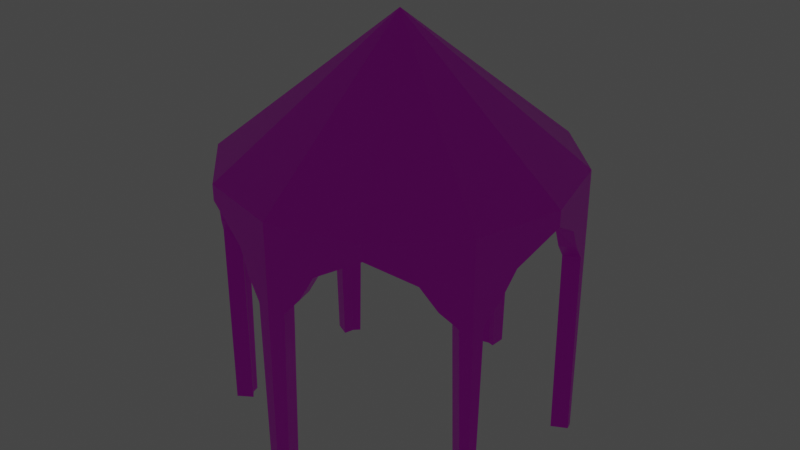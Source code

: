 # Source: Bazzar.blend  (saved by Blender 2.82.7; exported with 4.5.12 LTS)
import bpy
from mathutils import Matrix  # noqa: F401  (used for matrix-valued properties, if any)

bpy.ops.wm.read_factory_settings(use_empty=True)
scene = bpy.context.scene
scene.name = 'Scene'

# ---- collections
col_collection = bpy.data.collections.new('Collection'); scene.collection.children.link(col_collection)

# ---- images (referenced by path relative to the original .blend; pixels are not part of the script)
import os
ASSET_DIR = os.environ.get("B2B_ASSET_DIR", "")  # directory of the original .blend (textures are referenced by path, not embedded)
HERE = os.path.dirname(os.path.abspath(__file__))  # packed textures are extracted next to this script under _unpacked/

def load_image(name, relpath, width, height, colorspace="sRGB"):
    """Load a texture the original file referenced (path relative to the .blend, or extracted next to this script)."""
    p = next((c for c in (os.path.join(HERE, relpath), os.path.join(ASSET_DIR, relpath)) if relpath and os.path.exists(c)), "")
    if p:
        img = bpy.data.images.load(p, check_existing=True)
        img.name = name
    else:  # same state as the original file: an image datablock whose file is absent (Cycles renders it pink)
        img = bpy.data.images.new(name, width, height)
        img.source = "FILE"
        img.filepath = "//" + (relpath or name)
    img.colorspace_settings.name = colorspace
    return img
img_bazzar = load_image('bazzar', 'bazzar.png', 1024, 1024, 'sRGB')

# ---- materials (node trees are filled in below, after node groups)
mat_bazzar_baked = bpy.data.materials.new('Bazzar Baked')
mat_bazzar_baked.alpha_threshold = 0.0
mat_bazzar_baked.line_color = (0.0, 0.0, 0.0, 1.0)

# ---- material node trees
mat_bazzar_baked.use_nodes = True; mat_bazzar_baked.node_tree.nodes.clear()
_N = mat_bazzar_baked.node_tree.nodes; _L = mat_bazzar_baked.node_tree.links
n0 = _N.new('ShaderNodeOutputMaterial'); n0.name = 'Material Output'; n0.location = (1064, 346)
n1 = _N.new('ShaderNodeBsdfPrincipled'); n1.name = 'Principled BSDF'; n1.location = (617, 399)
n1.distribution = 'GGX'
n1.subsurface_method = 'BURLEY'
n1.inputs[2].default_value = 0.4
n1.inputs[3].default_value = 1.45
n1.inputs[27].default_value = (0.0, 0.0, 0.0, 1.0)
n1.inputs[28].default_value = 1.0
n2 = _N.new('ShaderNodeTexImage'); n2.name = 'Image Texture'; n2.location = (258, 320)
n2.image = img_bazzar
_L.new(n1.outputs[0], n0.inputs[0])
_L.new(n2.outputs[0], n1.inputs[0])
n0.is_active_output = True

# ---- world
world_world = bpy.data.worlds.new('World'); scene.world = world_world
world_world.use_nodes = True; world_world.node_tree.nodes.clear()
_N = world_world.node_tree.nodes; _L = world_world.node_tree.links
n0 = _N.new('ShaderNodeOutputWorld'); n0.name = 'World Output'; n0.location = (300, 300)
n1 = _N.new('ShaderNodeBackground'); n1.name = 'Background'; n1.location = (10, 300)
n1.inputs[0].default_value = (0.05088, 0.05088, 0.05088, 1.0)
_L.new(n1.outputs[0], n0.inputs[0])
n0.is_active_output = True
world_world.color = (0.05088, 0.05088, 0.05088)
world_world.use_sun_shadow = False
world_world.sun_shadow_jitter_overblur = 0.0

# ---- lights
light_light = bpy.data.lights.new('Light', 'POINT')
light_light.transmission_factor = 0.0
light_light.energy = 1000.0
light_light.shadow_soft_size = 0.1
light_light.shadow_maximum_resolution = 0.006
light_light.use_absolute_resolution = True

# ---- meshes
me_cone = bpy.data.meshes.new('Cone')
me_cone.from_pydata([(85.5, 148.1, 262.0), (148.1, 85.5, 262.0), (171.0, -7.475e-06, 262.0), (148.1, -85.5, 262.0), (85.5, -148.1, 262.0), (0.0, 0.0, 400.0), (2.582e-05, -171.0, 262.0), (-148.1, -85.5, 262.0), (-148.1, 85.5, 262.0), (5.469e-07, 171.0, 221.8), (85.5, 148.1, 246.5), (148.1, 85.5, 221.8), (85.5, -148.1, 246.5), (2.637e-05, -171.0, 221.8), (-85.5, -148.1, 246.5), (-148.1, -85.5, 221.8), (-171.0, -7.95e-05, 246.5), (-148.1, 85.5, 221.8), (-85.5, 148.1, 246.5), (5.419e-07, 153.9, 221.8), (133.3, 76.95, 221.8), (133.3, -76.95, 221.8), (76.95, -133.3, 246.5), (-153.9, -7.393e-05, 246.5), (-133.3, 76.95, 221.8), (76.95, 133.3, 246.5), (153.9, -9.111e-06, 246.5), (-76.95, -133.3, 246.5), (-133.3, -76.95, 221.8), (-76.95, 133.3, 246.5), (2.378e-05, -153.9, 221.8), (-9.53e-07, 153.9, 257.4), (76.95, 133.3, 257.4), (133.3, 76.95, 257.4), (153.9, -9.111e-06, 257.4), (133.3, -76.95, 257.4), (76.95, -133.3, 257.4), (2.229e-05, -153.9, 257.4), (-76.95, -133.3, 257.4), (-133.3, -76.95, 257.4), (-153.9, -7.393e-05, 257.4), (-133.3, 76.95, 257.4), (-76.95, 133.3, 257.4), (171.0, -7.475e-06, 246.5), (148.1, -85.5, 221.8), (5.472e-07, 171.0, -14.87), (148.1, -85.5, -14.87), (-148.1, -85.5, -14.87), (-148.1, 85.5, -14.87), (5.472e-07, 153.9, -14.87), (116.8, -116.8, 221.8), (133.3, -76.95, -14.87), (-133.3, -76.95, -14.87), (-133.3, 76.95, -14.87), (143.5, -90.12, -14.87), (143.6, 38.47, 221.8), (143.6, 38.47, 257.4), (159.5, 42.75, 221.8), (116.8, 116.8, 221.8), (105.1, 105.1, 221.8), (105.1, 105.1, 257.4), (42.75, 159.5, 221.8), (38.48, 143.6, 221.8), (38.48, 143.6, 257.4), (7.224, 169.1, -14.87), (6.502, 152.2, -14.87), (-42.75, 159.5, 262.0), (-42.75, 159.5, 221.8), (-38.48, 143.6, 221.8), (-38.48, 143.6, 257.4), (-7.245, 169.1, -14.87), (-6.52, 152.2, -14.87), (159.5, -42.75, 262.0), (149.8, -79.24, -14.87), (143.6, -38.48, 221.8), (143.6, -38.48, 257.4), (159.5, -42.75, 221.8), (105.1, -105.1, 257.4), (105.1, -105.1, 221.8), (116.8, -116.8, 262.0), (133.3, 76.95, -14.87), (148.1, 85.5, -14.87), (149.9, 78.82, -14.87), (129.0, 81.23, -14.87), (143.3, 90.25, -14.87), (134.9, 70.94, -14.87), (42.75, -159.5, 262.0), (42.75, -159.5, 221.8), (38.48, -143.6, 257.4), (38.48, -143.6, 221.8), (-42.75, -159.5, 262.0), (-42.75, -159.5, 221.8), (-38.47, -143.6, 257.4), (-38.47, -143.6, 221.8), (-116.8, -116.8, 262.0), (-116.8, -116.8, 221.8), (-105.1, -105.1, 221.8), (-105.1, -105.1, 257.4), (-140.7, -92.9, -14.87), (-126.6, -83.61, -14.87), (-159.5, -42.75, 262.0), (-159.5, -42.75, 221.8), (-143.6, -38.48, 257.4), (-150.2, -77.71, -14.87), (-135.2, -69.94, -14.87), (-143.6, -38.48, 221.8), (-159.5, 42.75, 221.8), (-143.6, 38.47, 221.8), (-143.6, 38.47, 257.4), (-151.2, 74.07, -14.87), (-136.0, 66.67, -14.87), (-116.8, 116.8, 221.8), (-105.1, 105.1, 257.4), (-141.6, 92.03, -14.87), (-127.4, 82.83, -14.87), (-105.1, 105.1, 221.8), (129.1, -81.11, -14.87), (134.8, -71.31, -14.87), (2.378e-05, -153.9, -14.87), (-6.44, -152.2, -14.87), (6.44, -152.2, -14.87), (-10.71, -168.1, -14.87), (10.71, -168.1, -14.87), (2.637e-05, -171.0, -14.87), (5.471e-07, 171.0, 180.2), (11.83, 167.8, 180.2), (10.65, 151.0, 180.2), (-11.85, 167.8, 180.2), (-10.67, 151.0, 180.2), (5.465e-07, 153.9, 180.2), (-148.1, 85.5, 180.2), (-137.0, 63.01, 180.2), (-152.2, 70.01, 180.2), (-124.5, 85.72, 180.2), (-138.3, 95.25, 180.2), (-133.3, 76.95, 180.2), (148.1, -85.5, 180.2), (140.0, -93.58, 180.2), (151.0, -74.5, 180.2), (133.3, -76.95, 180.2), (126.0, -84.22, 180.2), (135.9, -67.05, 180.2), (133.3, 76.95, 180.2), (148.1, 85.5, 180.2), (151.1, 74.14, 180.2), (125.9, 84.33, 180.2), (139.9, 93.7, 180.2), (136.0, 66.73, 180.2), (-10.6, -151.1, 180.2), (10.6, -151.1, 180.2), (-14.87, -167.0, 180.2), (14.87, -167.0, 180.2), (2.637e-05, -171.0, 180.2), (2.378e-05, -153.9, 180.2), (-148.1, -85.5, 180.2), (-123.8, -86.4, 180.2), (-137.6, -96.0, 180.2), (-136.3, -65.86, 180.2), (-151.4, -73.18, 180.2), (-133.3, -76.95, 180.2), (0.0, 171.0, 262.0), (-85.5, -148.1, 262.0), (-171.0, -7.95e-05, 262.0), (-85.5, 148.1, 262.0), (159.5, 42.75, 262.0), (116.8, 116.8, 262.0), (42.75, 159.5, 262.0), (-159.5, 42.75, 262.0), (-116.8, 116.8, 262.0), (-133.3, 76.95, 197.1), (-148.1, 85.5, 197.1), (-140.4, 50.37, 197.1), (-156.0, 55.97, 197.1), (-114.5, 95.71, 197.1), (-127.2, 106.3, 197.1), (-133.3, -76.95, 197.0), (-148.1, -85.5, 197.0), (-114.2, -96.01, 197.0), (-126.9, -106.7, 197.0), (-140.0, -51.8, 197.0), (-155.6, -57.56, 197.0), (2.378e-05, -153.9, 197.1), (-24.95, -147.2, 197.1), (24.95, -147.2, 197.1), (-29.23, -163.2, 197.1), (29.23, -163.2, 197.1), (2.637e-05, -171.0, 197.1), (133.3, -76.95, 197.1), (115.2, -94.98, 197.1), (139.9, -52.33, 197.1), (148.1, -85.5, 197.1), (128.1, -105.5, 197.1), (155.4, -58.15, 197.1), (148.1, 85.5, 197.1), (155.5, 57.97, 197.1), (115.2, 95.03, 197.1), (128.0, 105.6, 197.1), (139.9, 52.18, 197.1), (133.3, 76.95, 197.1), (5.441e-07, 153.9, 197.1), (5.47e-07, 171.0, 197.1), (27.76, 163.6, 197.1), (24.98, 147.2, 197.1), (-27.76, 163.6, 197.1), (-24.99, 147.2, 197.1)], [], [(166, 160, 5), (160, 66, 5), (163, 5, 66), (168, 5, 163), (8, 5, 168), (8, 167, 5), (162, 5, 167), (162, 100, 5), (7, 5, 100), (7, 94, 5), (161, 5, 94), (90, 5, 161), (90, 161, 14, 91), (100, 162, 16, 101), (168, 163, 18, 111), (164, 2, 43, 57), (86, 6, 13, 87), (79, 4, 12, 50), (94, 7, 15, 95), (66, 160, 9, 67), (167, 8, 17, 106), (165, 1, 11, 58), (166, 0, 10, 61), (72, 3, 44, 76), (10, 25, 62, 61), (132, 130, 48, 109), (133, 114, 113, 134), (133, 135, 53, 114), (156, 154, 47, 98), (74, 21, 35, 75), (115, 29, 42, 112), (62, 25, 32, 63), (96, 28, 39, 97), (78, 22, 36, 77), (68, 19, 31, 69), (59, 20, 33, 60), (105, 23, 40, 102), (89, 30, 37, 88), (55, 26, 34, 56), (107, 24, 41, 108), (93, 27, 38, 92), (157, 159, 52, 104), (98, 47, 52, 99), (46, 51, 117, 73), (70, 45, 49, 71), (109, 48, 53, 110), (23, 16, 106, 107), (141, 117, 51, 139), (126, 129, 49, 65), (127, 124, 45, 70), (131, 132, 109, 110), (141, 138, 73, 117), (22, 78, 50, 12), (155, 156, 98, 99), (137, 54, 46, 136), (20, 55, 56, 33), (1, 164, 57, 11), (25, 59, 60, 32), (59, 58, 196, 195), (124, 125, 64, 45), (157, 104, 103, 158), (45, 64, 65, 49), (19, 62, 63, 31), (160, 166, 61, 9), (29, 18, 67, 68), (62, 19, 199, 202), (29, 68, 69, 42), (129, 128, 71, 49), (163, 66, 67, 18), (26, 74, 75, 34), (2, 72, 76, 43), (21, 78, 77, 35), (82, 85, 80, 81), (146, 84, 83, 145), (147, 142, 80, 85), (143, 144, 82, 81), (3, 79, 50, 44), (87, 89, 22, 12), (22, 89, 88, 36), (4, 86, 87, 12), (30, 93, 92, 37), (6, 90, 91, 13), (159, 155, 99, 52), (27, 96, 97, 38), (161, 94, 95, 14), (47, 103, 104, 52), (28, 105, 102, 39), (154, 158, 103, 47), (7, 100, 101, 15), (23, 107, 108, 40), (135, 131, 110, 53), (162, 167, 106, 16), (48, 113, 114, 53), (24, 115, 112, 41), (18, 29, 115, 111), (130, 134, 113, 48), (8, 168, 111, 17), (76, 74, 26, 43), (26, 55, 57, 43), (58, 59, 25, 10), (16, 23, 105, 101), (139, 51, 116, 140), (136, 46, 73, 138), (140, 116, 54, 137), (14, 27, 93, 91), (96, 27, 14, 95), (151, 152, 123, 122), (152, 150, 121, 123), (149, 151, 122, 120), (84, 81, 80, 83), (153, 149, 120, 118), (148, 153, 118, 119), (116, 51, 46, 54), (123, 118, 120, 122), (121, 119, 118, 123), (62, 202, 201, 61), (19, 68, 204, 199), (115, 24, 169, 173), (106, 17, 170, 172), (24, 107, 171, 169), (64, 125, 126, 65), (70, 71, 128, 127), (199, 204, 128, 129), (200, 201, 125, 124), (203, 200, 124, 127), (202, 199, 129, 126), (170, 174, 134, 130), (169, 171, 131, 135), (171, 172, 132, 131), (173, 169, 135, 133), (173, 133, 134, 174), (172, 170, 130, 132), (188, 140, 137, 191), (190, 136, 138, 192), (187, 139, 140, 188), (191, 137, 136, 190), (189, 192, 138, 141), (189, 141, 139, 187), (81, 84, 146, 143), (80, 142, 145, 83), (85, 82, 144, 147), (193, 194, 144, 143), (197, 198, 142, 147), (196, 146, 145, 195), (121, 150, 148, 119), (182, 181, 153, 148), (181, 183, 149, 153), (183, 185, 151, 149), (186, 184, 150, 152), (185, 186, 152, 151), (176, 180, 158, 154), (175, 177, 155, 159), (179, 157, 158, 180), (177, 178, 156, 155), (179, 175, 159, 157), (178, 176, 154, 156), (150, 184, 182, 148), (17, 111, 174, 170), (107, 106, 172, 171), (111, 115, 173, 174), (15, 101, 180, 176), (143, 146, 196, 193), (142, 198, 195, 145), (147, 144, 194, 197), (203, 204, 68, 67), (125, 201, 202, 126), (127, 128, 204, 203), (9, 61, 201, 200), (67, 9, 200, 203), (95, 15, 176, 178), (96, 95, 178, 177), (28, 96, 177, 175), (101, 105, 179, 180), (105, 28, 175, 179), (93, 182, 184, 91), (93, 30, 181, 182), (30, 89, 183, 181), (89, 87, 185, 183), (87, 13, 186, 185), (13, 91, 184, 186), (74, 76, 192, 189), (21, 74, 189, 187), (78, 21, 187, 188), (50, 78, 188, 191), (44, 50, 191, 190), (76, 44, 190, 192), (55, 197, 194, 57), (11, 57, 194, 193), (10, 0, 165, 58), (55, 20, 198, 197), (11, 193, 196, 58), (59, 195, 198, 20), (63, 32, 60, 33, 56, 34, 75, 35, 77, 36, 88, 37, 92, 38, 97, 39, 102, 40, 108, 41, 112, 42, 69, 31), (0, 166, 5), (0, 5, 165), (1, 165, 5), (1, 5, 164), (2, 164, 5), (2, 5, 72), (72, 5, 3), (3, 5, 79), (79, 5, 4), (4, 5, 86), (86, 5, 6), (6, 5, 90)])
_uv = me_cone.uv_layers.new(name='UVMap')
_uv.uv.foreach_set('vector', [0.4282, 0.5974, 0.471, 0.5887, 0.471, 0.8054, 0.0003634, 0.8167, 0.00694, 0.7735, 0.2169, 0.8055, 0.01352, 0.7303, 0.2169, 0.8055, 0.00694, 0.7735, 0.03659, 0.6933, 0.2169, 0.8055, 0.01352, 0.7303, 0.05967, 0.6562, 0.2169, 0.8055, 0.03659, 0.6933, 0.05967, 0.6562, 0.0955, 0.6313, 0.2169, 0.8055, 0.1313, 0.6063, 0.2169, 0.8055, 0.0955, 0.6313, 0.1313, 0.6063, 0.1741, 0.5975, 0.2169, 0.8055, 0.2169, 0.5887, 0.2169, 0.8055, 0.1741, 0.5975, 0.6882, 0.8179, 0.6455, 0.8091, 0.6882, 0.6011, 0.6027, 0.8003, 0.6882, 0.6011, 0.6455, 0.8091, 0.5669, 0.7754, 0.6882, 0.6011, 0.6027, 0.8003, 0.9621, 0.8963, 0.9621, 0.94, 0.9468, 0.94, 0.9224, 0.8963, 0.4151, 0.8623, 0.4151, 0.8186, 0.4304, 0.8186, 0.4548, 0.8623, 0.8686, 0.5683, 0.825, 0.5683, 0.825, 0.553, 0.8686, 0.5286, 0.6889, 0.6336, 0.6889, 0.5899, 0.7043, 0.5899, 0.7287, 0.6336, 0.9621, 0.809, 0.9621, 0.8526, 0.9224, 0.8526, 0.9224, 0.809, 0.9213, 0.1314, 0.9213, 0.175, 0.906, 0.175, 0.8816, 0.1314, 0.4151, 0.9496, 0.4151, 0.906, 0.4548, 0.906, 0.4548, 0.9496, 0.2735, 0.8611, 0.2735, 0.9047, 0.2338, 0.9047, 0.2338, 0.8611, 0.956, 0.5683, 0.9123, 0.5683, 0.9123, 0.5286, 0.956, 0.5286, 0.6889, 0.7209, 0.6889, 0.6773, 0.7287, 0.6773, 0.7287, 0.7209, 0.2735, 0.9484, 0.2735, 0.9921, 0.2582, 0.9921, 0.2338, 0.9484, 0.9213, 0.04403, 0.9213, 0.08769, 0.8816, 0.08769, 0.8816, 0.04403, 0.2944, 0.3567, 0.3063, 0.3441, 0.349, 0.369, 0.3387, 0.3827, 0.9281, 0.4876, 0.9123, 0.4876, 0.9123, 0.2951, 0.924, 0.2951, 0.595, 0.1861, 0.6315, 0.02778, 0.6474, 0.01128, 0.6151, 0.1847, 0.595, 0.1861, 0.5804, 0.1821, 0.6256, 0.02361, 0.6315, 0.02778, 0.4958, 0.9206, 0.4958, 0.906, 0.6882, 0.906, 0.6882, 0.9163, 0.4313, 0.05062, 0.3907, 0.0633, 0.3812, 0.02891, 0.4176, 0.01705, 0.6082, 0.2402, 0.6304, 0.2848, 0.6251, 0.294, 0.5916, 0.2748, 0.349, 0.369, 0.3063, 0.3441, 0.3057, 0.3336, 0.3441, 0.3314, 0.5251, 0.5104, 0.5666, 0.5221, 0.5557, 0.5563, 0.5185, 0.5465, 0.349, 0.07423, 0.3062, 0.04977, 0.3056, 0.03928, 0.3439, 0.03678, 0.4316, 0.3455, 0.3909, 0.3581, 0.3815, 0.3236, 0.4179, 0.3118, 0.1373, 0.3447, 0.09671, 0.3574, 0.08724, 0.323, 0.1236, 0.3111, 0.6078, 0.5358, 0.6301, 0.58, 0.6249, 0.5892, 0.5914, 0.5701, 0.7846, 0.3453, 0.744, 0.3576, 0.7347, 0.3233, 0.7711, 0.3116, 0.05491, 0.3683, 0.01222, 0.3437, 0.01155, 0.3332, 0.04987, 0.3308, 0.5249, 0.2148, 0.5667, 0.2265, 0.5558, 0.2609, 0.5185, 0.2511, 0.7023, 0.3685, 0.6597, 0.3439, 0.659, 0.3334, 0.6973, 0.331, 0.5939, 0.4813, 0.5803, 0.4776, 0.6257, 0.3195, 0.631, 0.3231, 0.6138, 0.2952, 0.6351, 0.2951, 0.6257, 0.3195, 0.6178, 0.3196, 0.4585, 0.2944, 0.4498, 0.2653, 0.4543, 0.2626, 0.4707, 0.286, 0.471, 0.5786, 0.4576, 0.5879, 0.4496, 0.5604, 0.4546, 0.5572, 0.6118, 0.0008888, 0.6345, 0.0003634, 0.6256, 0.02361, 0.6166, 0.02378, 0.4828, 0.2381, 0.4714, 0.2258, 0.5147, 0.2013, 0.5249, 0.2148, 0.4158, 0.105, 0.4543, 0.2626, 0.4498, 0.2653, 0.4037, 0.1083, 0.3907, 0.4071, 0.4037, 0.403, 0.4496, 0.5604, 0.4437, 0.5604, 0.1928, 0.8926, 0.1928, 0.9047, 0.0003634, 0.9047, 0.0003634, 0.8973, 0.5636, 0.1768, 0.5473, 0.1653, 0.6118, 0.0008888, 0.6166, 0.02378, 0.4158, 0.105, 0.4363, 0.1067, 0.4707, 0.286, 0.4543, 0.2626, 0.3062, 0.04977, 0.349, 0.07423, 0.3388, 0.08808, 0.2944, 0.0624, 0.5647, 0.4727, 0.5484, 0.4609, 0.6138, 0.2952, 0.6178, 0.3196, 0.8406, 0.09896, 0.6481, 0.09413, 0.6481, 0.08769, 0.8406, 0.08769, 0.09671, 0.3574, 0.05491, 0.3683, 0.04987, 0.3308, 0.08724, 0.323, 0.6889, 0.6773, 0.6889, 0.6336, 0.7287, 0.6336, 0.7287, 0.6773, 0.1607, 0.3033, 0.1373, 0.3447, 0.1236, 0.3111, 0.1561, 0.2944, 0.1373, 0.3447, 0.1528, 0.351, 0.1451, 0.378, 0.1295, 0.3734, 0.1928, 0.9047, 0.1928, 0.9168, 0.0003634, 0.9121, 0.0003634, 0.9047, 0.5939, 0.4813, 0.631, 0.3231, 0.6471, 0.305, 0.6142, 0.4798, 0.4576, 0.5879, 0.4414, 0.5872, 0.4437, 0.5604, 0.4496, 0.5604, 0.3909, 0.3581, 0.349, 0.369, 0.3441, 0.3314, 0.3815, 0.3236, 0.2735, 0.9047, 0.2735, 0.9484, 0.2338, 0.9484, 0.2338, 0.9047, 0.455, 0.304, 0.471, 0.3086, 0.4472, 0.3517, 0.4316, 0.3455, 0.349, 0.369, 0.3909, 0.3581, 0.3982, 0.3839, 0.3709, 0.3894, 0.455, 0.304, 0.4316, 0.3455, 0.4179, 0.3118, 0.4504, 0.2951, 0.4037, 0.403, 0.4168, 0.3995, 0.4546, 0.5572, 0.4496, 0.5604, 0.2735, 0.8174, 0.2735, 0.8611, 0.2338, 0.8611, 0.2582, 0.8174, 0.4547, 0.009288, 0.4313, 0.05062, 0.4176, 0.01705, 0.4501, 0.0003634, 0.9213, 0.0003634, 0.9213, 0.04403, 0.8816, 0.04403, 0.906, 0.0003634, 0.3907, 0.0633, 0.349, 0.07423, 0.3439, 0.03678, 0.3812, 0.02891, 0.1488, 0.5876, 0.1502, 0.5596, 0.1557, 0.5594, 0.1644, 0.588, 0.1425, 0.4006, 0.1767, 0.5794, 0.1603, 0.5566, 0.122, 0.399, 0.09722, 0.4063, 0.1097, 0.4024, 0.1557, 0.5594, 0.1502, 0.5596, 0.7697, 0.6773, 0.7697, 0.6657, 0.9621, 0.6704, 0.9621, 0.6773, 0.9213, 0.08769, 0.9213, 0.1314, 0.8816, 0.1314, 0.8816, 0.08769, 0.8001, 0.3517, 0.7846, 0.3453, 0.8083, 0.3041, 0.8243, 0.3087, 0.8083, 0.3041, 0.7846, 0.3453, 0.7711, 0.3116, 0.8038, 0.2951, 0.9621, 0.7653, 0.9621, 0.809, 0.9224, 0.809, 0.9468, 0.7653, 0.744, 0.3576, 0.7023, 0.3685, 0.6973, 0.331, 0.7347, 0.3233, 0.9621, 0.8526, 0.9621, 0.8963, 0.9224, 0.8963, 0.9224, 0.8526, 0.5803, 0.4776, 0.5647, 0.4727, 0.6178, 0.3196, 0.6257, 0.3195, 0.4829, 0.5333, 0.5251, 0.5104, 0.5185, 0.5465, 0.4821, 0.5433, 0.4151, 0.9933, 0.4151, 0.9496, 0.4548, 0.9496, 0.4304, 0.9933, 0.6351, 0.2951, 0.6471, 0.305, 0.631, 0.3231, 0.6257, 0.3195, 0.5666, 0.5221, 0.6078, 0.5358, 0.5914, 0.5701, 0.5557, 0.5563, 0.4958, 0.906, 0.4958, 0.8934, 0.6882, 0.898, 0.6882, 0.906, 0.4151, 0.906, 0.4151, 0.8623, 0.4548, 0.8623, 0.4548, 0.906, 0.4828, 0.2381, 0.5249, 0.2148, 0.5185, 0.2511, 0.482, 0.2481, 0.5804, 0.1821, 0.5636, 0.1768, 0.6166, 0.02378, 0.6256, 0.02361, 0.9996, 0.5683, 0.956, 0.5683, 0.956, 0.5286, 0.9996, 0.553, 0.6345, 0.0003634, 0.6474, 0.01128, 0.6315, 0.02778, 0.6256, 0.02361, 0.5667, 0.2265, 0.6082, 0.2402, 0.5916, 0.2748, 0.5558, 0.2609, 0.6474, 0.2808, 0.6304, 0.2848, 0.6082, 0.2402, 0.6245, 0.2344, 0.9123, 0.4876, 0.8987, 0.4876, 0.9032, 0.2951, 0.9123, 0.2951, 0.9123, 0.5683, 0.8686, 0.5683, 0.8686, 0.5286, 0.9123, 0.5286, 0.4468, 0.05694, 0.4313, 0.05062, 0.4547, 0.009288, 0.4707, 0.01385, 0.01222, 0.3437, 0.05491, 0.3683, 0.04474, 0.3821, 0.0003634, 0.3564, 0.1528, 0.351, 0.1373, 0.3447, 0.1607, 0.3033, 0.1767, 0.3079, 0.6471, 0.576, 0.6301, 0.58, 0.6078, 0.5358, 0.624, 0.5298, 0.4037, 0.1083, 0.4498, 0.2653, 0.4446, 0.2654, 0.3916, 0.1121, 0.8406, 0.08769, 0.6481, 0.08769, 0.6481, 0.08129, 0.8406, 0.07646, 0.3916, 0.1121, 0.4446, 0.2654, 0.4435, 0.294, 0.3752, 0.1247, 0.6478, 0.3565, 0.6597, 0.3439, 0.7023, 0.3685, 0.6921, 0.3823, 0.5251, 0.5104, 0.4829, 0.5333, 0.4717, 0.5209, 0.515, 0.4968, 0.8814, 0.8375, 0.8814, 0.8526, 0.6889, 0.8526, 0.6889, 0.8417, 0.8814, 0.8526, 0.8814, 0.8678, 0.6889, 0.8636, 0.6889, 0.8526, 0.7692, 0.3984, 0.7886, 0.399, 0.8243, 0.5745, 0.8086, 0.5611, 0.1767, 0.5794, 0.1644, 0.588, 0.1557, 0.5594, 0.1603, 0.5566, 0.7565, 0.4018, 0.7692, 0.3984, 0.8086, 0.5611, 0.8036, 0.5644, 0.7439, 0.4057, 0.7565, 0.4018, 0.8036, 0.5644, 0.7975, 0.5643, 0.4446, 0.2654, 0.4498, 0.2653, 0.4585, 0.2944, 0.4435, 0.294, 0.8097, 0.5855, 0.8036, 0.5644, 0.8086, 0.5611, 0.8243, 0.5745, 0.7914, 0.584, 0.7975, 0.5643, 0.8036, 0.5644, 0.8097, 0.5855, 0.349, 0.369, 0.3709, 0.3894, 0.3601, 0.4018, 0.3387, 0.3827, 0.3909, 0.3581, 0.4316, 0.3455, 0.424, 0.3741, 0.3982, 0.3839, 0.6082, 0.2402, 0.5667, 0.2265, 0.5747, 0.2008, 0.6013, 0.2111, 0.956, 0.5286, 0.9123, 0.5286, 0.9123, 0.5043, 0.9425, 0.5043, 0.5667, 0.2265, 0.5249, 0.2148, 0.5458, 0.1942, 0.5747, 0.2008, 0.4414, 0.5872, 0.3744, 0.4194, 0.3907, 0.4071, 0.4437, 0.5604, 0.471, 0.5786, 0.4546, 0.5572, 0.4168, 0.3995, 0.4371, 0.4011, 0.3982, 0.3839, 0.424, 0.3741, 0.4168, 0.3995, 0.4037, 0.403, 0.2095, 0.9047, 0.2095, 0.9331, 0.1928, 0.9168, 0.1928, 0.9047, 0.2095, 0.8764, 0.2095, 0.9047, 0.1928, 0.9047, 0.1928, 0.8926, 0.3709, 0.3894, 0.3982, 0.3839, 0.4037, 0.403, 0.3907, 0.4071, 0.9123, 0.5043, 0.8832, 0.5043, 0.8987, 0.4876, 0.9123, 0.4876, 0.5747, 0.2008, 0.5458, 0.1942, 0.5636, 0.1768, 0.5804, 0.1821, 0.5458, 0.1942, 0.5344, 0.1824, 0.5473, 0.1653, 0.5636, 0.1768, 0.6013, 0.2111, 0.5747, 0.2008, 0.5804, 0.1821, 0.595, 0.1861, 0.6013, 0.2111, 0.595, 0.1861, 0.6151, 0.1847, 0.6174, 0.2069, 0.9425, 0.5043, 0.9123, 0.5043, 0.9123, 0.4876, 0.9281, 0.4876, 0.3712, 0.0945, 0.3916, 0.1121, 0.3752, 0.1247, 0.3605, 0.107, 0.8573, 0.08769, 0.8406, 0.08769, 0.8406, 0.07646, 0.8573, 0.05976, 0.398, 0.08905, 0.4037, 0.1083, 0.3916, 0.1121, 0.3712, 0.0945, 0.8573, 0.1156, 0.8406, 0.09896, 0.8406, 0.08769, 0.8573, 0.08769, 0.4234, 0.0793, 0.4389, 0.08397, 0.4363, 0.1067, 0.4158, 0.105, 0.4234, 0.0793, 0.4158, 0.105, 0.4037, 0.1083, 0.398, 0.08905, 0.9621, 0.6773, 0.9621, 0.6839, 0.7697, 0.6887, 0.7697, 0.6773, 0.1557, 0.5594, 0.1097, 0.4024, 0.122, 0.399, 0.1603, 0.5566, 0.1502, 0.5596, 0.1488, 0.5876, 0.08088, 0.4188, 0.09722, 0.4063, 0.753, 0.6773, 0.753, 0.6491, 0.7697, 0.6657, 0.7697, 0.6773, 0.07709, 0.3886, 0.1041, 0.3831, 0.1097, 0.4024, 0.09722, 0.4063, 0.1451, 0.378, 0.1425, 0.4006, 0.122, 0.399, 0.1295, 0.3734, 0.7914, 0.584, 0.7277, 0.4167, 0.7439, 0.4057, 0.7975, 0.5643, 0.7243, 0.3888, 0.7511, 0.3831, 0.7565, 0.4018, 0.7439, 0.4057, 0.7511, 0.3831, 0.7767, 0.3738, 0.7692, 0.3984, 0.7565, 0.4018, 0.7767, 0.3738, 0.7923, 0.3778, 0.7886, 0.399, 0.7692, 0.3984, 0.8981, 0.8526, 0.8981, 0.8825, 0.8814, 0.8678, 0.8814, 0.8526, 0.8981, 0.8228, 0.8981, 0.8526, 0.8814, 0.8526, 0.8814, 0.8375, 0.4792, 0.906, 0.4792, 0.8774, 0.4958, 0.8934, 0.4958, 0.906, 0.5746, 0.4962, 0.5464, 0.4899, 0.5647, 0.4727, 0.5803, 0.4776, 0.6006, 0.5065, 0.5939, 0.4813, 0.6142, 0.4798, 0.6166, 0.5021, 0.5464, 0.4899, 0.5352, 0.478, 0.5484, 0.4609, 0.5647, 0.4727, 0.6006, 0.5065, 0.5746, 0.4962, 0.5803, 0.4776, 0.5939, 0.4813, 0.4792, 0.9355, 0.4792, 0.906, 0.4958, 0.906, 0.4958, 0.9206, 0.7277, 0.4167, 0.7131, 0.4007, 0.7243, 0.3888, 0.7439, 0.4057, 0.9123, 0.5286, 0.8686, 0.5286, 0.8832, 0.5043, 0.9123, 0.5043, 0.5249, 0.2148, 0.5147, 0.2013, 0.5344, 0.1824, 0.5458, 0.1942, 0.6245, 0.2344, 0.6082, 0.2402, 0.6013, 0.2111, 0.6174, 0.2069, 0.4548, 0.906, 0.4548, 0.8623, 0.4792, 0.8774, 0.4792, 0.906, 0.7697, 0.6773, 0.7697, 0.6887, 0.753, 0.7053, 0.753, 0.6773, 0.1097, 0.4024, 0.1041, 0.3831, 0.1295, 0.3734, 0.122, 0.399, 0.09722, 0.4063, 0.08088, 0.4188, 0.06632, 0.4011, 0.07709, 0.3886, 0.4396, 0.3786, 0.424, 0.3741, 0.4316, 0.3455, 0.4472, 0.3517, 0.3744, 0.4194, 0.3601, 0.4018, 0.3709, 0.3894, 0.3907, 0.4071, 0.4371, 0.4011, 0.4168, 0.3995, 0.424, 0.3741, 0.4396, 0.3786, 0.2338, 0.9047, 0.2338, 0.9484, 0.2095, 0.9331, 0.2095, 0.9047, 0.2338, 0.8611, 0.2338, 0.9047, 0.2095, 0.9047, 0.2095, 0.8764, 0.4548, 0.9496, 0.4548, 0.906, 0.4792, 0.906, 0.4792, 0.9355, 0.5251, 0.5104, 0.515, 0.4968, 0.5352, 0.478, 0.5464, 0.4899, 0.5666, 0.5221, 0.5251, 0.5104, 0.5464, 0.4899, 0.5746, 0.4962, 0.624, 0.5298, 0.6078, 0.5358, 0.6006, 0.5065, 0.6166, 0.5021, 0.6078, 0.5358, 0.5666, 0.5221, 0.5746, 0.4962, 0.6006, 0.5065, 0.7023, 0.3685, 0.7243, 0.3888, 0.7131, 0.4007, 0.6921, 0.3823, 0.7023, 0.3685, 0.744, 0.3576, 0.7511, 0.3831, 0.7243, 0.3888, 0.744, 0.3576, 0.7846, 0.3453, 0.7767, 0.3738, 0.7511, 0.3831, 0.7846, 0.3453, 0.8001, 0.3517, 0.7923, 0.3778, 0.7767, 0.3738, 0.9224, 0.809, 0.9224, 0.8526, 0.8981, 0.8526, 0.8981, 0.8228, 0.9224, 0.8526, 0.9224, 0.8963, 0.8981, 0.8825, 0.8981, 0.8526, 0.4313, 0.05062, 0.4468, 0.05694, 0.4389, 0.08397, 0.4234, 0.0793, 0.3907, 0.0633, 0.4313, 0.05062, 0.4234, 0.0793, 0.398, 0.08905, 0.349, 0.07423, 0.3907, 0.0633, 0.398, 0.08905, 0.3712, 0.0945, 0.3388, 0.08808, 0.349, 0.07423, 0.3712, 0.0945, 0.3605, 0.107, 0.8816, 0.08769, 0.8816, 0.1314, 0.8573, 0.1156, 0.8573, 0.08769, 0.8816, 0.04403, 0.8816, 0.08769, 0.8573, 0.08769, 0.8573, 0.05976, 0.05491, 0.3683, 0.07709, 0.3886, 0.06632, 0.4011, 0.04474, 0.3821, 0.7287, 0.6773, 0.7287, 0.6336, 0.753, 0.6491, 0.753, 0.6773, 0.7043, 0.7646, 0.6889, 0.7646, 0.6889, 0.7209, 0.7287, 0.7209, 0.05491, 0.3683, 0.09671, 0.3574, 0.1041, 0.3831, 0.07709, 0.3886, 0.7287, 0.6773, 0.753, 0.6773, 0.753, 0.7053, 0.7287, 0.7209, 0.1373, 0.3447, 0.1295, 0.3734, 0.1041, 0.3831, 0.09671, 0.3574, 0.2937, 0.147, 0.2937, 0.1863, 0.274, 0.2204, 0.2544, 0.2544, 0.2204, 0.274, 0.1863, 0.2937, 0.147, 0.2937, 0.1077, 0.2937, 0.07369, 0.274, 0.03966, 0.2544, 0.02001, 0.2204, 0.0003634, 0.1863, 0.0003634, 0.147, 0.0003634, 0.1077, 0.02001, 0.07369, 0.03966, 0.03966, 0.07369, 0.02001, 0.1077, 0.0003634, 0.147, 0.0003634, 0.1863, 0.0003634, 0.2204, 0.02001, 0.2544, 0.03966, 0.274, 0.07369, 0.2937, 0.1077, 0.3854, 0.6062, 0.4282, 0.5974, 0.471, 0.8054, 0.3854, 0.6062, 0.471, 0.8054, 0.3496, 0.6312, 0.3138, 0.6562, 0.3496, 0.6312, 0.471, 0.8054, 0.3138, 0.6562, 0.471, 0.8054, 0.2907, 0.6932, 0.2676, 0.7303, 0.2907, 0.6932, 0.471, 0.8054, 0.2676, 0.7303, 0.471, 0.8054, 0.2611, 0.7735, 0.2611, 0.7735, 0.471, 0.8054, 0.2545, 0.8166, 0.4717, 0.5899, 0.6882, 0.6011, 0.4783, 0.6331, 0.4783, 0.6331, 0.6882, 0.6011, 0.4849, 0.6763, 0.4849, 0.6763, 0.6882, 0.6011, 0.5079, 0.7133, 0.5079, 0.7133, 0.6882, 0.6011, 0.531, 0.7504, 0.531, 0.7504, 0.6882, 0.6011, 0.5669, 0.7754])
me_cone.materials.append(mat_bazzar_baked)
me_cone.use_remesh_fix_poles = True
me_cone.use_remesh_preserve_attributes = False
me_cone.use_mirror_vertex_groups = False
me_cone.update()

# ---- objects
ob_light = bpy.data.objects.new('Light', light_light)
ob_bazzar = bpy.data.objects.new('Bazzar', me_cone)

# ---- transforms, parenting, visibility, modifiers, constraints
ob_light.location = (4.076, 1.005, 5.904)
ob_light.rotation_euler = (0.6503, 0.05522, 1.866)
ob_light.lock_rotations_4d = False
ob_light.empty_display_type = 'ARROWS'
ob_light.color = (0.0, 0.0, 0.0, 0.0)
ob_light.lineart.crease_threshold = 0.0
ob_bazzar.location = (0.0, 0.0, 0.0)
ob_bazzar.lineart.crease_threshold = 0.0

# ---- collection membership
col_collection.objects.link(ob_light)
col_collection.objects.link(ob_bazzar)

# ---- scene / render settings (as saved in the file)
scene.frame_start = 1; scene.frame_end = 250; scene.frame_set(1)
scene.render.engine = 'CYCLES'
scene.cycles.use_denoising = False
scene.cycles.samples = 128
scene.cycles.sampling_pattern = 'TABULATED_SOBOL'
scene.cycles.use_adaptive_sampling = False
scene.cycles.use_light_tree = False
scene.cycles.bake_type = 'DIFFUSE'
scene.view_settings.view_transform = 'Filmic'
bpy.context.view_layer.update()

# ---- added for rendering (the .blend has no active camera): camera
cam_auto = bpy.data.cameras.new('AutoCamera')
cam_auto.lens = 50.0
cam_auto.sensor_width = 36.0
cam_auto.clip_end = 10346.8
ob_auto_camera = bpy.data.objects.new('AutoCamera', cam_auto)
scene.collection.objects.link(ob_auto_camera)
ob_auto_camera.location = (589.566, -707.48, 664.22)
ob_auto_camera.rotation_euler = (1.09748, -7.21219e-08, 0.694738)
scene.camera = ob_auto_camera
bpy.context.view_layer.update()
